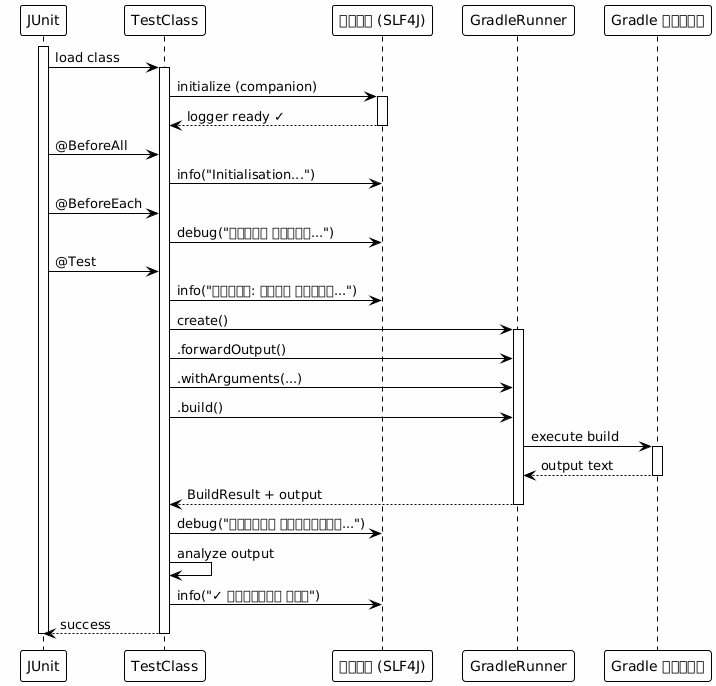

The diagram above was rendered by PlantUML. Its source (embedded in the PNG):
@startuml







<style>
  root {
    BackgroundColor white
    FontColor black
    FontName Verdana
    HyperLinkColor blue
    LineColor black
    LineThickness 1
    Margin 5
  }
  document {
    caption {
      LineThickness 0
    }
    footer {
      LineThickness 0
    }
    header {
      LineThickness 0
    }
    title {
      FontSize 22
      LineThickness 0
    }
  }
  node {
    MaximumWidth 300
  }
</style>

skinparam ArrowLollipopColor black
skinparam BackgroundColor white
skinparam DefaultFontName Verdana
skinparam DefaultMonospacedFontName Courier
skinparam LifelineStrategy nosolid
skinparam ParticipantPadding 10
skinparam SequenceLifeLineBorderColor black
skinparam Shadowing false
skinparam UseBetaStyle true

skinparam Activity {
  BackgroundColor white
  BarColor black
  BorderColor black
  FontColor black
  FontName Verdana
}
skinparam Boundary {
  FontColor black
}
skinparam Box {
  Padding 5
}
skinparam CircledCharacter {
  FontColor black
  FontName Courier
  Radius 9
}
skinparam Class {
  BackgroundColor white
  BorderColor black
  FontColor black
  FontName Verdana
}
skinparam ClassAttribute {
  FontColor black
  FontName Verdana
}
skinparam ClassStereotype {
  FontColor black
  FontName Verdana
}
skinparam Footer {
  FontColor black
  FontName Verdana
}
skinparam Header {
  FontColor black
  FontName Verdana
}
skinparam Hyperlink {
  Color blue
}
skinparam IconPackage {
  Color black
  BackgroundColor white
}
skinparam IconPrivate {
  Color black
  BackgroundColor white
}
skinparam IconProtected {
  Color black
  BackgroundColor white
}
skinparam IconPublic {
  Color black
  BackgroundColor white
}
skinparam Note {
  FontColor black
  FontName Verdana
}
skinparam Object {
  BorderColor black
}
skinparam Package {
  BorderColor black
  FontColor black
  FontName Verdana
}
skinparam State {
  BackgroundColor white
  BorderColor black
}
skinparam StereotypeA {
  BackgroundColor white
  BorderColor black
}
skinparam StereotypeC {
  BackgroundColor white
  BorderColor black
}
skinparam StereotypeE {
  BackgroundColor white
  BorderColor black
}
skinparam StereotypeI {
  BackgroundColor white
  BorderColor black
}
skinparam StereotypeN {
  BackgroundColor white
  BorderColor black
}
skinparam UseCaseStereoType {
  FontColor black
  FontName Verdana
}
skinparam backgroundColor #FEFEFE

participant "JUnit" as junit
participant "TestClass" as test
participant "লগার (SLF4J)" as logger
participant "GradleRunner" as runner
participant "Gradle বিল্ড" as gradle

activate junit
junit -> test : load class
activate test

test -> logger : initialize (companion)
activate logger
logger --> test : logger ready ✓
deactivate logger

junit -> test : @BeforeAll
test -> logger : info("Initialisation...")

junit -> test : @BeforeEach
test -> logger : debug("সেটআপ টেস্ট...")

junit -> test : @Test
test -> logger : info("টেস্ট: শুরু হচ্ছে...")

test -> runner : create()
activate runner
test -> runner : .forwardOutput()
test -> runner : .withArguments(...)
test -> runner : .build()

runner -> gradle : execute build
activate gradle
gradle --> runner : output text
deactivate gradle

runner --> test : BuildResult + output
deactivate runner

test -> logger : debug("আউটপুট বিশ্লেষণ...")
test -> test : analyze output
test -> logger : info("✓ পরীক্ষা সফল")

test --> junit : success
deactivate test
deactivate junit

@enduml